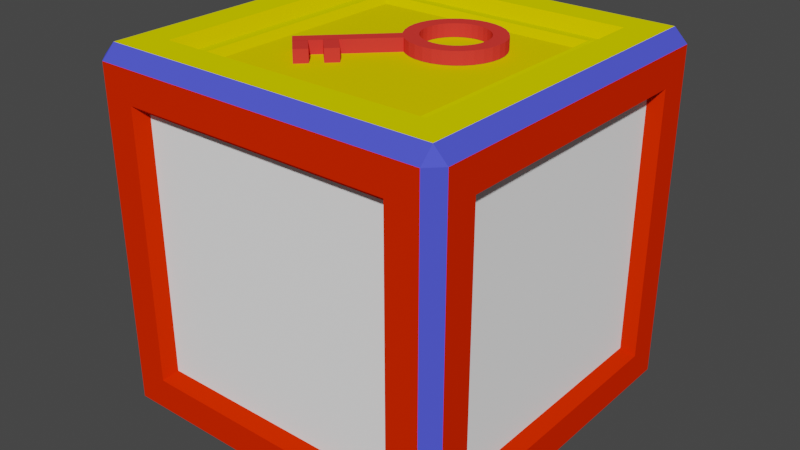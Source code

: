 # Source: Cube.blend  (saved by Blender 3.0.42; exported with 4.5.12 LTS)
import bpy
from mathutils import Matrix  # noqa: F401  (used for matrix-valued properties, if any)

bpy.ops.wm.read_factory_settings(use_empty=True)
scene = bpy.context.scene
scene.name = 'Scene'

# ---- collections
col_collection = bpy.data.collections.new('Collection'); scene.collection.children.link(col_collection)

# ---- materials (node trees are filled in below, after node groups)
mat_material = bpy.data.materials.new('Material')
mat_material.alpha_threshold = 0.0
mat_material.use_transparent_shadow = False
mat_material.diffuse_color = (1.0, 1.0, 1.0, 1.0)
mat_material.line_color = (0.0, 0.0, 0.0, 1.0)
mat_x = bpy.data.materials.new('マテリアル')
mat_x.use_transparent_shadow = False
mat_x.diffuse_color = (0.8, 0.6462, 0.0, 1.0)
mat_001 = bpy.data.materials.new('マテリアル.001')
mat_001.use_transparent_shadow = False
mat_001.diffuse_color = (0.8, 0.7532, 0.0, 1.0)
mat_002 = bpy.data.materials.new('マテリアル.002')
mat_002.use_transparent_shadow = False
mat_002.diffuse_color = (0.8, 0.636, 0.0, 1.0)
mat_003 = bpy.data.materials.new('マテリアル.003')
mat_003.use_transparent_shadow = False
mat_003.diffuse_color = (0.8, 0.02243, 0.0, 1.0)
mat_004 = bpy.data.materials.new('マテリアル.004')
mat_004.use_transparent_shadow = False
mat_004.diffuse_color = (0.07471, 0.08924, 0.8, 1.0)
mat_005 = bpy.data.materials.new('マテリアル.005')
mat_005.use_transparent_shadow = False
mat_005.diffuse_color = (0.8, 0.04255, 0.03469, 1.0)

# ---- material node trees

# ---- world
world_world = bpy.data.worlds.new('World'); scene.world = world_world
world_world.use_nodes = True; world_world.node_tree.nodes.clear()
_N = world_world.node_tree.nodes; _L = world_world.node_tree.links
n0 = _N.new('ShaderNodeOutputWorld'); n0.name = 'World Output'; n0.location = (300, 300)
n1 = _N.new('ShaderNodeBackground'); n1.name = 'Background'; n1.location = (10, 300)
n1.inputs[0].default_value = (0.05088, 0.05088, 0.05088, 1.0)
_L.new(n1.outputs[0], n0.inputs[0])
n0.is_active_output = True
world_world.color = (0.05088, 0.05088, 0.05088)
world_world.use_sun_shadow = False
world_world.sun_shadow_jitter_overblur = 0.0

# ---- meshes
me_cube = bpy.data.meshes.new('Cube')
me_cube.from_pydata([(0.7517, 1.0, 0.7517), (0.7517, 0.7517, 1.0), (1.0, 0.7517, 0.7517), (0.7517, 0.7517, -1.0), (0.7517, 1.0, -0.7517), (1.0, 0.7517, -0.7517), (1.0, -0.7517, 0.7517), (0.7517, -0.7517, 1.0), (0.7517, -1.0, 0.7517), (1.0, -0.7517, -0.7517), (0.7517, -1.0, -0.7517), (0.7517, -0.7517, -1.0), (-0.7517, 1.0, 0.7517), (-1.0, 0.7517, 0.7517), (-0.7517, 0.7517, 1.0), (-1.0, 0.7517, -0.7517), (-0.7517, 1.0, -0.7517), (-0.7517, 0.7517, -1.0), (-1.0, -0.7517, 0.7517), (-0.7517, -1.0, 0.7517), (-0.7517, -0.7517, 1.0), (-0.7517, -0.7517, -1.0), (-0.7517, -1.0, -0.7517), (-1.0, -0.7517, -0.7517), (-0.9267, 0.9267, -1.0), (-0.9267, -0.9267, -1.0), (-1.0, -0.9267, -0.9267), (-1.0, 0.9267, -0.9267), (0.9267, 0.9267, -1.0), (-0.9267, 1.0, -0.9267), (0.9267, 1.0, -0.9267), (1.0, 0.9267, 0.9267), (1.0, 0.9267, -0.9267), (0.9267, 1.0, 0.9267), (-0.9267, -1.0, -0.9267), (-0.9267, -1.0, 0.9267), (-1.0, -0.9267, 0.9267), (0.9267, -1.0, 0.9267), (0.9267, -1.0, -0.9267), (1.0, -0.9267, -0.9267), (1.0, -0.9267, 0.9267), (-0.9267, 1.0, 0.9267), (-1.0, 0.9267, 0.9267), (0.9267, -0.9267, 1.0), (-0.9267, -0.9267, 1.0), (0.9267, 0.9267, 1.0), (0.9267, -0.9267, -1.0), (-0.9267, 0.9267, 1.0), (-0.7025, 0.7025, -0.9345), (-0.7025, -0.7025, -0.9345), (-0.9345, -0.7025, -0.7025), (-0.9345, 0.7025, -0.7025), (0.7025, 0.7025, -0.9345), (-0.7025, 0.9345, -0.7025), (0.7025, 0.9345, -0.7025), (0.9345, 0.7025, 0.7025), (0.9345, 0.7025, -0.7025), (0.7025, 0.9345, 0.7025), (-0.7025, -0.9345, -0.7025), (-0.7025, -0.9345, 0.7025), (-0.9345, -0.7025, 0.7025), (0.7025, -0.9345, 0.7025), (0.7025, -0.9345, -0.7025), (0.9345, -0.7025, -0.7025), (0.9345, -0.7025, 0.7025), (-0.7025, 0.9345, 0.7025), (-0.9345, 0.7025, 0.7025), (0.7025, -0.7025, 0.9345), (-0.7025, -0.7025, 0.9345), (0.7025, 0.7025, 0.9345), (0.7025, -0.7025, -0.9345), (-0.7025, 0.7025, 0.9345), (0.6325, -0.6325, 0.9404), (-0.6325, -0.6325, 0.9404), (0.6325, 0.6325, 0.9404), (-0.6325, 0.6325, 0.9404), (0.5907, -0.5907, 0.906), (-0.5907, -0.5907, 0.906), (0.5907, 0.5907, 0.906), (-0.5907, 0.5907, 0.906)], [], [(14, 20, 68, 71), (4, 16, 53, 54), (16, 12, 65, 53), (22, 10, 62, 58), (17, 3, 52, 48), (33, 45, 31), (28, 30, 32), (40, 43, 37), (39, 38, 46), (41, 42, 47), (27, 29, 24), (36, 35, 44), (25, 34, 26), (24, 25, 26, 27), (28, 24, 29, 30), (31, 32, 30, 33), (34, 35, 36, 26), (37, 38, 39, 40), (41, 29, 27, 42), (43, 44, 35, 37), (45, 43, 40, 31), (25, 46, 38, 34), (44, 47, 42, 36), (47, 45, 33, 41), (46, 28, 32, 39), (6, 9, 63, 64), (17, 21, 25, 24), (23, 15, 27, 26), (3, 17, 24, 28), (16, 4, 30, 29), (2, 5, 32, 31), (4, 0, 33, 30), (22, 19, 35, 34), (18, 23, 26, 36), (8, 10, 38, 37), (9, 6, 40, 39), (12, 16, 29, 41), (15, 13, 42, 27), (7, 20, 44, 43), (19, 8, 37, 35), (1, 7, 43, 45), (6, 2, 31, 40), (21, 11, 46, 25), (10, 22, 34, 38), (20, 14, 47, 44), (13, 18, 36, 42), (14, 1, 45, 47), (0, 12, 41, 33), (11, 3, 28, 46), (5, 9, 39, 32), (48, 52, 70, 49), (50, 60, 66, 51), (62, 61, 59, 58), (67, 69, 74, 72), (56, 55, 64, 63), (53, 65, 57, 54), (13, 15, 51, 66), (5, 2, 55, 56), (18, 13, 66, 60), (20, 7, 67, 68), (0, 4, 54, 57), (1, 14, 71, 69), (8, 19, 59, 61), (19, 22, 58, 59), (12, 0, 57, 65), (7, 1, 69, 67), (23, 18, 60, 50), (3, 11, 70, 52), (21, 17, 48, 49), (2, 6, 64, 55), (10, 8, 61, 62), (9, 5, 56, 63), (15, 23, 50, 51), (11, 21, 49, 70), (74, 75, 79, 78), (68, 67, 72, 73), (69, 71, 75, 74), (71, 68, 73, 75), (78, 79, 77, 76), (72, 74, 78, 76), (75, 73, 77, 79), (73, 72, 76, 77)])
me_cube.polygons.foreach_set('material_index', [3, 4, 4, 4, 4, 5, 5, 5, 5, 5, 5, 5, 5, 5, 5, 5, 5, 5, 5, 5, 5, 5, 5, 5, 5, 4, 4, 4, 4, 4, 4, 4, 4, 4, 4, 4, 4, 4, 2, 4, 2, 4, 4, 4, 2, 4, 2, 4, 4, 4, 0, 0, 0, 2, 0, 0, 4, 4, 4, 3, 4, 3, 4, 4, 4, 3, 4, 4, 4, 4, 4, 4, 4, 4, 3, 2, 2, 2, 1, 3, 3, 3])
_uv = me_cube.uv_layers.new(name='UVMap')
_uv.uv.foreach_set('vector', [0.844, 0.531, 0.844, 0.719, 0.844, 0.719, 0.844, 0.531, 0.406, 0.469, 0.406, 0.281, 0.406, 0.281, 0.406, 0.469, 0.406, 0.281, 0.594, 0.281, 0.594, 0.281, 0.406, 0.281, 0.406, 0.969, 0.406, 0.781, 0.406, 0.781, 0.406, 0.969, 0.156, 0.531, 0.344, 0.531, 0.344, 0.531, 0.156, 0.531, 0.6158, 0.4908, 0.625, 0.4908, 0.6158, 0.5, 0.3658, 0.5092, 0.3658, 0.5, 0.375, 0.5092, 0.6158, 0.7408, 0.625, 0.7408, 0.6158, 0.75, 0.3842, 0.75, 0.375, 0.7592, 0.375, 0.7592, 0.6158, 0.25, 0.6158, 0.25, 0.625, 0.2408, 0.3842, 0.2408, 0.3842, 0.25, 0.375, 0.2408, 0.6158, 0.009165, 0.6158, 0.0, 0.625, 0.009165, 0.1342, 0.7408, 0.1342, 0.75, 0.125, 0.7408, 0.1342, 0.5092, 0.1342, 0.7408, 0.125, 0.7408, 0.125, 0.5092, 0.3658, 0.5092, 0.1342, 0.5092, 0.1342, 0.5, 0.3658, 0.5, 0.6158, 0.5092, 0.3842, 0.5092, 0.3842, 0.4908, 0.6158, 0.4908, 0.3842, 0.0, 0.6158, 0.0, 0.6158, 0.009165, 0.3842, 0.009165, 0.6158, 0.7592, 0.3842, 0.7592, 0.3842, 0.7408, 0.6158, 0.7408, 0.6158, 0.2592, 0.3842, 0.2592, 0.3842, 0.2408, 0.6158, 0.2408, 0.625, 0.7592, 0.625, 0.9908, 0.6158, 0.9908, 0.6158, 0.7592, 0.6342, 0.5092, 0.6342, 0.7408, 0.6158, 0.7408, 0.6158, 0.5092, 0.1342, 0.7408, 0.3658, 0.7408, 0.3658, 0.75, 0.1342, 0.75, 0.625, 0.009165, 0.625, 0.2408, 0.6158, 0.2408, 0.6158, 0.009165, 0.625, 0.2592, 0.625, 0.4908, 0.6158, 0.4908, 0.6158, 0.2592, 0.3658, 0.7408, 0.3658, 0.5092, 0.3842, 0.5092, 0.3842, 0.7408, 0.594, 0.719, 0.406, 0.719, 0.406, 0.719, 0.594, 0.719, 0.156, 0.531, 0.156, 0.719, 0.1342, 0.7408, 0.1342, 0.5092, 0.406, 0.03104, 0.406, 0.219, 0.3842, 0.2408, 0.3842, 0.009165, 0.344, 0.531, 0.156, 0.531, 0.1342, 0.5092, 0.3658, 0.5092, 0.406, 0.281, 0.406, 0.469, 0.3842, 0.4908, 0.3842, 0.2592, 0.594, 0.531, 0.406, 0.531, 0.3842, 0.5092, 0.6158, 0.5092, 0.406, 0.469, 0.594, 0.469, 0.6158, 0.4908, 0.3842, 0.4908, 0.406, 0.969, 0.594, 0.969, 0.6158, 0.9908, 0.3842, 0.9908, 0.594, 0.03104, 0.406, 0.03104, 0.3842, 0.009165, 0.6158, 0.009165, 0.594, 0.781, 0.406, 0.781, 0.3842, 0.7592, 0.6158, 0.7592, 0.406, 0.719, 0.594, 0.719, 0.6158, 0.7408, 0.3842, 0.7408, 0.594, 0.281, 0.406, 0.281, 0.3842, 0.2592, 0.6158, 0.2592, 0.406, 0.219, 0.594, 0.219, 0.6158, 0.2408, 0.3842, 0.2408, 0.656, 0.719, 0.844, 0.719, 0.8658, 0.7408, 0.6342, 0.7408, 0.594, 0.969, 0.594, 0.781, 0.6158, 0.7592, 0.6158, 0.9908, 0.656, 0.531, 0.656, 0.719, 0.6342, 0.7408, 0.6342, 0.5092, 0.594, 0.719, 0.594, 0.531, 0.6158, 0.5092, 0.6158, 0.7408, 0.156, 0.719, 0.344, 0.719, 0.3658, 0.7408, 0.1342, 0.7408, 0.406, 0.781, 0.406, 0.969, 0.3842, 0.9908, 0.3842, 0.7592, 0.844, 0.719, 0.844, 0.531, 0.8658, 0.5092, 0.8658, 0.7408, 0.594, 0.219, 0.594, 0.03104, 0.6158, 0.009165, 0.6158, 0.2408, 0.844, 0.531, 0.656, 0.531, 0.6342, 0.5092, 0.8658, 0.5092, 0.594, 0.469, 0.594, 0.281, 0.6158, 0.2592, 0.6158, 0.4908, 0.344, 0.719, 0.344, 0.531, 0.3658, 0.5092, 0.3658, 0.7408, 0.406, 0.531, 0.406, 0.719, 0.3842, 0.7408, 0.3842, 0.5092, 0.156, 0.531, 0.344, 0.531, 0.344, 0.719, 0.156, 0.719, 0.406, 0.03104, 0.594, 0.03104, 0.594, 0.219, 0.406, 0.219, 0.406, 0.781, 0.594, 0.781, 0.594, 0.969, 0.406, 0.969, 0.656, 0.719, 0.656, 0.531, 0.656, 0.531, 0.656, 0.719, 0.406, 0.531, 0.594, 0.531, 0.594, 0.719, 0.406, 0.719, 0.406, 0.281, 0.594, 0.281, 0.594, 0.469, 0.406, 0.469, 0.594, 0.219, 0.406, 0.219, 0.406, 0.219, 0.594, 0.219, 0.406, 0.531, 0.594, 0.531, 0.594, 0.531, 0.406, 0.531, 0.594, 0.03104, 0.594, 0.219, 0.594, 0.219, 0.594, 0.03104, 0.844, 0.719, 0.656, 0.719, 0.656, 0.719, 0.844, 0.719, 0.594, 0.469, 0.406, 0.469, 0.406, 0.469, 0.594, 0.469, 0.656, 0.531, 0.844, 0.531, 0.844, 0.531, 0.656, 0.531, 0.594, 0.781, 0.594, 0.969, 0.594, 0.969, 0.594, 0.781, 0.594, 0.969, 0.406, 0.969, 0.406, 0.969, 0.594, 0.969, 0.594, 0.281, 0.594, 0.469, 0.594, 0.469, 0.594, 0.281, 0.656, 0.719, 0.656, 0.531, 0.656, 0.531, 0.656, 0.719, 0.406, 0.03104, 0.594, 0.03104, 0.594, 0.03104, 0.406, 0.03104, 0.344, 0.531, 0.344, 0.719, 0.344, 0.719, 0.344, 0.531, 0.156, 0.719, 0.156, 0.531, 0.156, 0.531, 0.156, 0.719, 0.594, 0.531, 0.594, 0.719, 0.594, 0.719, 0.594, 0.531, 0.406, 0.781, 0.594, 0.781, 0.594, 0.781, 0.406, 0.781, 0.406, 0.719, 0.406, 0.531, 0.406, 0.531, 0.406, 0.719, 0.406, 0.219, 0.406, 0.03104, 0.406, 0.03104, 0.406, 0.219, 0.344, 0.719, 0.156, 0.719, 0.156, 0.719, 0.344, 0.719, 0.656, 0.531, 0.844, 0.531, 0.844, 0.531, 0.656, 0.531, 0.844, 0.719, 0.656, 0.719, 0.656, 0.719, 0.844, 0.719, 0.656, 0.531, 0.844, 0.531, 0.844, 0.531, 0.656, 0.531, 0.844, 0.531, 0.844, 0.719, 0.844, 0.719, 0.844, 0.531, 0.656, 0.531, 0.844, 0.531, 0.844, 0.719, 0.656, 0.719, 0.656, 0.719, 0.656, 0.531, 0.656, 0.531, 0.656, 0.719, 0.844, 0.531, 0.844, 0.719, 0.844, 0.719, 0.844, 0.531, 0.844, 0.719, 0.656, 0.719, 0.656, 0.719, 0.844, 0.719])
me_cube.materials.append(mat_material)
me_cube.materials.append(mat_x)
me_cube.materials.append(mat_001)
me_cube.materials.append(mat_002)
me_cube.materials.append(mat_003)
me_cube.materials.append(mat_004)
me_cube.use_remesh_preserve_volume = False
me_cube.use_remesh_preserve_attributes = False
me_cube.use_mirror_vertex_groups = False
me_cube.update()
me_x = bpy.data.meshes.new('円柱')
me_x.from_pydata([(0.1589, 0.3967, 0.908), (0.1928, 0.3933, 0.908), (0.2255, 0.3834, 0.908), (0.2555, 0.3673, 0.908), (0.2819, 0.3457, 0.908), (0.3035, 0.3193, 0.908), (0.3196, 0.2893, 0.908), (0.3295, 0.2566, 0.908), (0.3329, 0.2227, 0.908), (0.3295, 0.1888, 0.908), (0.3196, 0.1561, 0.908), (0.3035, 0.1261, 0.908), (0.2819, 0.09969, 0.908), (0.2555, 0.07806, 0.908), (0.2255, 0.06198, 0.908), (0.1928, 0.05208, 0.908), (0.1589, 0.04874, 0.908), (0.125, 0.05208, 0.908), (0.09233, 0.06198, 0.908), (0.06225, 0.07806, 0.908), (0.03589, 0.09969, 0.908), (0.01426, 0.1261, 0.908), (-0.001819, 0.1561, 0.908), (-0.01172, 0.1888, 0.908), (-0.01506, 0.2227, 0.908), (-0.01172, 0.2566, 0.908), (-0.001819, 0.2893, 0.908), (0.01426, 0.3193, 0.908), (0.03589, 0.3457, 0.908), (0.06225, 0.3673, 0.908), (0.09233, 0.3834, 0.908), (0.125, 0.3933, 0.908), (0.1589, 0.4767, 0.908), (0.2084, 0.4718, 0.908), (0.2561, 0.4573, 0.908), (0.3, 0.4339, 0.908), (0.3385, 0.4023, 0.908), (0.3701, 0.3638, 0.908), (0.3935, 0.3199, 0.908), (0.408, 0.2722, 0.908), (0.4129, 0.2227, 0.908), (0.408, 0.1732, 0.908), (0.3935, 0.1255, 0.908), (0.3701, 0.0816, 0.908), (0.3385, 0.04311, 0.908), (0.3, 0.01153, 0.908), (0.2561, -0.01194, 0.908), (0.2084, -0.02639, 0.908), (0.1589, -0.03127, 0.908), (0.1093, -0.02639, 0.908), (0.06171, -0.01194, 0.908), (0.0178, 0.01153, 0.908), (-0.02069, 0.04311, 0.908), (-0.05227, 0.0816, 0.908), (-0.07574, 0.1255, 0.908), (-0.09019, 0.1732, 0.908), (-0.09507, 0.2227, 0.908), (-0.09019, 0.2722, 0.908), (-0.07574, 0.3199, 0.908), (-0.05227, 0.3638, 0.908), (-0.02069, 0.4023, 0.908), (0.0178, 0.4339, 0.908), (0.06171, 0.4573, 0.908), (0.1093, 0.4718, 0.908), (0.1589, 0.4767, 0.9765), (0.2084, 0.4718, 0.9765), (0.2561, 0.4573, 0.9765), (0.3, 0.4339, 0.9765), (0.3385, 0.4023, 0.9765), (0.3701, 0.3638, 0.9765), (0.3935, 0.3199, 0.9765), (0.408, 0.2722, 0.9765), (0.4129, 0.2227, 0.9765), (0.408, 0.1732, 0.9765), (0.3935, 0.1255, 0.9765), (0.3701, 0.0816, 0.9765), (0.3385, 0.04311, 0.9765), (0.3, 0.01153, 0.9765), (0.2561, -0.01194, 0.9765), (0.2084, -0.02639, 0.9765), (0.1589, -0.03127, 0.9765), (0.1093, -0.02639, 0.9765), (0.06171, -0.01194, 0.9765), (0.0178, 0.01153, 0.9765), (-0.02069, 0.04311, 0.9765), (-0.05227, 0.0816, 0.9765), (-0.07574, 0.1255, 0.9765), (-0.09019, 0.1732, 0.9765), (-0.09507, 0.2227, 0.9765), (-0.09019, 0.2722, 0.9765), (-0.07574, 0.3199, 0.9765), (-0.05227, 0.3638, 0.9765), (-0.02069, 0.4023, 0.9765), (0.0178, 0.4339, 0.9765), (0.06171, 0.4573, 0.9765), (0.1093, 0.4718, 0.9765), (0.1589, 0.3967, 0.9765), (0.1928, 0.3933, 0.9765), (0.2255, 0.3834, 0.9765), (0.2555, 0.3673, 0.9765), (0.2819, 0.3457, 0.9765), (0.3035, 0.3193, 0.9765), (0.3196, 0.2893, 0.9765), (0.3295, 0.2566, 0.9765), (0.3329, 0.2227, 0.9765), (0.3295, 0.1888, 0.9765), (0.3196, 0.1561, 0.9765), (0.3035, 0.1261, 0.9765), (0.2819, 0.09969, 0.9765), (0.2555, 0.07806, 0.9765), (0.2255, 0.06198, 0.9765), (0.1928, 0.05208, 0.9765), (0.1589, 0.04874, 0.9765), (0.125, 0.05208, 0.9765), (0.09233, 0.06198, 0.9765), (0.06225, 0.07806, 0.9765), (0.03589, 0.09969, 0.9765), (0.01426, 0.1261, 0.9765), (-0.001819, 0.1561, 0.9765), (-0.01172, 0.1888, 0.9765), (-0.01506, 0.2227, 0.9765), (-0.01172, 0.2566, 0.9765), (-0.001819, 0.2893, 0.9765), (0.01426, 0.3193, 0.9765), (0.03589, 0.3457, 0.9765), (0.06225, 0.3673, 0.9765), (0.09233, 0.3834, 0.9765), (0.125, 0.3933, 0.9765), (-0.2767, -0.4327, 0.6141), (-0.2767, -0.4327, 0.9761), (-0.3671, -0.3423, 0.6141), (-0.3671, -0.3423, 0.9761), (-0.2246, -0.3805, 0.6141), (-0.2246, -0.3805, 0.9761), (-0.315, -0.2901, 0.6141), (-0.315, -0.2901, 0.9761), (-0.4184, -0.291, 0.6141), (-0.4184, -0.291, 0.9761), (-0.04658, 0.08091, 0.6141), (-0.04658, 0.08091, 0.9761), (-0.3663, -0.3431, 0.6141), (-0.3663, -0.3431, 0.9761), (0.005567, 0.02876, 0.6141), (0.005567, 0.02876, 0.9761), (-0.1755, -0.3314, 0.6141), (-0.1755, -0.3314, 0.9761), (-0.2659, -0.2411, 0.6141), (-0.2659, -0.2411, 0.9761), (-0.1233, -0.2793, 0.6141), (-0.1233, -0.2793, 0.9761), (-0.2137, -0.1889, 0.6141), (-0.2137, -0.1889, 0.9761)], [], [(97, 65, 64, 96), (98, 66, 65, 97), (18, 114, 113, 17), (43, 75, 76, 44), (17, 113, 112, 16), (34, 66, 67, 35), (60, 92, 93, 61), (16, 112, 111, 15), (51, 83, 84, 52), (15, 111, 110, 14), (42, 74, 75, 43), (14, 110, 109, 13), (33, 65, 66, 34), (59, 91, 92, 60), (13, 109, 108, 12), (50, 82, 83, 51), (12, 108, 107, 11), (41, 73, 74, 42), (11, 107, 106, 10), (58, 90, 91, 59), (10, 106, 105, 9), (32, 64, 65, 33), (49, 81, 82, 50), (9, 105, 104, 8), (40, 72, 73, 41), (8, 104, 103, 7), (57, 89, 90, 58), (7, 103, 102, 6), (48, 80, 81, 49), (6, 102, 101, 5), (0, 96, 127, 31), (39, 71, 72, 40), (5, 101, 100, 4), (31, 127, 126, 30), (99, 67, 66, 98), (100, 68, 67, 99), (101, 69, 68, 100), (102, 70, 69, 101), (103, 71, 70, 102), (104, 72, 71, 103), (105, 73, 72, 104), (106, 74, 73, 105), (107, 75, 74, 106), (108, 76, 75, 107), (109, 77, 76, 108), (110, 78, 77, 109), (111, 79, 78, 110), (112, 80, 79, 111), (113, 81, 80, 112), (114, 82, 81, 113), (115, 83, 82, 114), (116, 84, 83, 115), (117, 85, 84, 116), (118, 86, 85, 117), (119, 87, 86, 118), (120, 88, 87, 119), (121, 89, 88, 120), (122, 90, 89, 121), (123, 91, 90, 122), (124, 92, 91, 123), (125, 93, 92, 124), (126, 94, 93, 125), (127, 95, 94, 126), (96, 64, 95, 127), (52, 84, 85, 53), (19, 115, 114, 18), (61, 93, 94, 62), (35, 67, 68, 36), (20, 116, 115, 19), (44, 76, 77, 45), (21, 117, 116, 20), (53, 85, 86, 54), (22, 118, 117, 21), (62, 94, 95, 63), (36, 68, 69, 37), (23, 119, 118, 22), (45, 77, 78, 46), (24, 120, 119, 23), (54, 86, 87, 55), (25, 121, 120, 24), (63, 95, 64, 32), (37, 69, 70, 38), (26, 122, 121, 25), (46, 78, 79, 47), (27, 123, 122, 26), (1, 97, 96, 0), (55, 87, 88, 56), (28, 124, 123, 27), (2, 98, 97, 1), (38, 70, 71, 39), (29, 125, 124, 28), (3, 99, 98, 2), (47, 79, 80, 48), (30, 126, 125, 29), (4, 100, 99, 3), (56, 88, 89, 57), (128, 129, 131, 130), (130, 131, 135, 134), (134, 135, 133, 132), (132, 133, 129, 128), (130, 134, 132, 128), (135, 131, 129, 133), (136, 137, 139, 138), (138, 139, 143, 142), (142, 143, 141, 140), (140, 141, 137, 136), (138, 142, 140, 136), (143, 139, 137, 141), (144, 145, 147, 146), (146, 147, 151, 150), (150, 151, 149, 148), (148, 149, 145, 144), (146, 150, 148, 144), (151, 147, 145, 149)])
_uv = me_x.uv_layers.new(name='UVマップ')
_uv.uv.foreach_set('vector', [0.7865, 0.4334, 0.7968, 0.4854, 0.75, 0.49, 0.75, 0.437, 0.8216, 0.4228, 0.8418, 0.4717, 0.7968, 0.4854, 0.7865, 0.4334, 0.0, 0.0, 0.0, 0.0, 0.0, 0.0, 0.0, 0.0, 0.6562, 0.5, 0.6562, 0.5, 0.625, 0.5, 0.625, 0.5, 0.0, 0.0, 0.0, 0.0, 0.0, 0.0, 0.0, 0.0, 0.9375, 0.5, 0.9375, 0.5, 0.9062, 0.5, 0.9062, 0.5, 0.125, 0.5, 0.125, 0.5, 0.09375, 0.5, 0.09375, 0.5, 0.0, 0.0, 0.0, 0.0, 0.0, 0.0, 0.0, 0.0, 0.4062, 0.5, 0.4062, 0.5, 0.375, 0.5, 0.375, 0.5, 0.0, 0.0, 0.0, 0.0, 0.0, 0.0, 0.0, 0.0, 0.6875, 0.5, 0.6875, 0.5, 0.6562, 0.5, 0.6562, 0.5, 0.0, 0.0, 0.0, 0.0, 0.0, 0.0, 0.0, 0.0, 0.9688, 0.5, 0.9688, 0.5, 0.9375, 0.5, 0.9375, 0.5, 0.1562, 0.5, 0.1562, 0.5, 0.125, 0.5, 0.125, 0.5, 0.0, 0.0, 0.0, 0.0, 0.0, 0.0, 0.0, 0.0, 0.4375, 0.5, 0.4375, 0.5, 0.4062, 0.5, 0.4062, 0.5, 0.0, 0.0, 0.0, 0.0, 0.0, 0.0, 0.0, 0.0, 0.7188, 0.5, 0.7188, 0.5, 0.6875, 0.5, 0.6875, 0.5, 0.0, 0.0, 0.0, 0.0, 0.0, 0.0, 0.0, 0.0, 0.1875, 0.5, 0.1875, 0.5, 0.1562, 0.5, 0.1562, 0.5, 0.0, 0.0, 0.0, 0.0, 0.0, 0.0, 0.0, 0.0, 1.0, 0.5, 1.0, 0.5, 0.9688, 0.5, 0.9688, 0.5, 0.4688, 0.5, 0.4688, 0.5, 0.4375, 0.5, 0.4375, 0.5, 0.0, 0.0, 0.0, 0.0, 0.0, 0.0, 0.0, 0.0, 0.75, 0.5, 0.75, 0.5, 0.7188, 0.5, 0.7188, 0.5, 0.0, 0.0, 0.0, 0.0, 0.0, 0.0, 0.0, 0.0, 0.2188, 0.5, 0.2188, 0.5, 0.1875, 0.5, 0.1875, 0.5, 0.0, 0.0, 0.0, 0.0, 0.0, 0.0, 0.0, 0.0, 0.5, 0.5, 0.5, 0.5, 0.4688, 0.5, 0.4688, 0.5, 0.0, 0.0, 0.0, 0.0, 0.0, 0.0, 0.0, 0.0, 0.0, 0.0, 0.0, 0.0, 0.0, 0.0, 0.0, 0.0, 0.7812, 0.5, 0.7812, 0.5, 0.75, 0.5, 0.75, 0.5, 0.0, 0.0, 0.0, 0.0, 0.0, 0.0, 0.0, 0.0, 0.0, 0.0, 0.0, 0.0, 0.0, 0.0, 0.0, 0.0, 0.8539, 0.4055, 0.8833, 0.4496, 0.8418, 0.4717, 0.8216, 0.4228, 0.8822, 0.3822, 0.9197, 0.4197, 0.8833, 0.4496, 0.8539, 0.4055, 0.9055, 0.3539, 0.9496, 0.3833, 0.9197, 0.4197, 0.8822, 0.3822, 0.9228, 0.3216, 0.9717, 0.3418, 0.9496, 0.3833, 0.9055, 0.3539, 0.9334, 0.2865, 0.9854, 0.2968, 0.9717, 0.3418, 0.9228, 0.3216, 0.937, 0.25, 0.99, 0.25, 0.9854, 0.2968, 0.9334, 0.2865, 0.9334, 0.2135, 0.9854, 0.2032, 0.99, 0.25, 0.937, 0.25, 0.9228, 0.1784, 0.9717, 0.1582, 0.9854, 0.2032, 0.9334, 0.2135, 0.9055, 0.1461, 0.9496, 0.1167, 0.9717, 0.1582, 0.9228, 0.1784, 0.8822, 0.1178, 0.9197, 0.08029, 0.9496, 0.1167, 0.9055, 0.1461, 0.8539, 0.09451, 0.8833, 0.05045, 0.9197, 0.08029, 0.8822, 0.1178, 0.8216, 0.07722, 0.8418, 0.02827, 0.8833, 0.05045, 0.8539, 0.09451, 0.7865, 0.06658, 0.7968, 0.01461, 0.8418, 0.02827, 0.8216, 0.07722, 0.75, 0.06299, 0.75, 0.01, 0.7968, 0.01461, 0.7865, 0.06658, 0.7135, 0.06658, 0.7032, 0.01461, 0.75, 0.01, 0.75, 0.06299, 0.6784, 0.07722, 0.6582, 0.02827, 0.7032, 0.01461, 0.7135, 0.06658, 0.6461, 0.09451, 0.6167, 0.05045, 0.6582, 0.02827, 0.6784, 0.07722, 0.6178, 0.1178, 0.5803, 0.08029, 0.6167, 0.05045, 0.6461, 0.09451, 0.5945, 0.1461, 0.5504, 0.1167, 0.5803, 0.08029, 0.6178, 0.1178, 0.5772, 0.1784, 0.5283, 0.1582, 0.5504, 0.1167, 0.5945, 0.1461, 0.5666, 0.2135, 0.5146, 0.2032, 0.5283, 0.1582, 0.5772, 0.1784, 0.563, 0.25, 0.51, 0.25, 0.5146, 0.2032, 0.5666, 0.2135, 0.5666, 0.2865, 0.5146, 0.2968, 0.51, 0.25, 0.563, 0.25, 0.5772, 0.3216, 0.5283, 0.3418, 0.5146, 0.2968, 0.5666, 0.2865, 0.5945, 0.3539, 0.5504, 0.3833, 0.5283, 0.3418, 0.5772, 0.3216, 0.6178, 0.3822, 0.5803, 0.4197, 0.5504, 0.3833, 0.5945, 0.3539, 0.6461, 0.4055, 0.6167, 0.4496, 0.5803, 0.4197, 0.6178, 0.3822, 0.6784, 0.4228, 0.6582, 0.4717, 0.6167, 0.4496, 0.6461, 0.4055, 0.7135, 0.4334, 0.7032, 0.4854, 0.6582, 0.4717, 0.6784, 0.4228, 0.75, 0.437, 0.75, 0.49, 0.7032, 0.4854, 0.7135, 0.4334, 0.375, 0.5, 0.375, 0.5, 0.3438, 0.5, 0.3438, 0.5, 0.0, 0.0, 0.0, 0.0, 0.0, 0.0, 0.0, 0.0, 0.09375, 0.5, 0.09375, 0.5, 0.0625, 0.5, 0.0625, 0.5, 0.9062, 0.5, 0.9062, 0.5, 0.875, 0.5, 0.875, 0.5, 0.0, 0.0, 0.0, 0.0, 0.0, 0.0, 0.0, 0.0, 0.625, 0.5, 0.625, 0.5, 0.5938, 0.5, 0.5938, 0.5, 0.0, 0.0, 0.0, 0.0, 0.0, 0.0, 0.0, 0.0, 0.3438, 0.5, 0.3438, 0.5, 0.3125, 0.5, 0.3125, 0.5, 0.0, 0.0, 0.0, 0.0, 0.0, 0.0, 0.0, 0.0, 0.0625, 0.5, 0.0625, 0.5, 0.03125, 0.5, 0.03125, 0.5, 0.875, 0.5, 0.875, 0.5, 0.8438, 0.5, 0.8438, 0.5, 0.0, 0.0, 0.0, 0.0, 0.0, 0.0, 0.0, 0.0, 0.5938, 0.5, 0.5938, 0.5, 0.5625, 0.5, 0.5625, 0.5, 0.0, 0.0, 0.0, 0.0, 0.0, 0.0, 0.0, 0.0, 0.3125, 0.5, 0.3125, 0.5, 0.2812, 0.5, 0.2812, 0.5, 0.0, 0.0, 0.0, 0.0, 0.0, 0.0, 0.0, 0.0, 0.03125, 0.5, 0.03125, 0.5, 0.0, 0.5, 0.0, 0.5, 0.8438, 0.5, 0.8438, 0.5, 0.8125, 0.5, 0.8125, 0.5, 0.0, 0.0, 0.0, 0.0, 0.0, 0.0, 0.0, 0.0, 0.5625, 0.5, 0.5625, 0.5, 0.5312, 0.5, 0.5312, 0.5, 0.0, 0.0, 0.0, 0.0, 0.0, 0.0, 0.0, 0.0, 0.0, 0.0, 0.0, 0.0, 0.0, 0.0, 0.0, 0.0, 0.2812, 0.5, 0.2812, 0.5, 0.25, 0.5, 0.25, 0.5, 0.0, 0.0, 0.0, 0.0, 0.0, 0.0, 0.0, 0.0, 0.0, 0.0, 0.0, 0.0, 0.0, 0.0, 0.0, 0.0, 0.8125, 0.5, 0.8125, 0.5, 0.7812, 0.5, 0.7812, 0.5, 0.0, 0.0, 0.0, 0.0, 0.0, 0.0, 0.0, 0.0, 0.0, 0.0, 0.0, 0.0, 0.0, 0.0, 0.0, 0.0, 0.5312, 0.5, 0.5312, 0.5, 0.5, 0.5, 0.5, 0.5, 0.0, 0.0, 0.0, 0.0, 0.0, 0.0, 0.0, 0.0, 0.0, 0.0, 0.0, 0.0, 0.0, 0.0, 0.0, 0.0, 0.25, 0.5, 0.25, 0.5, 0.2188, 0.5, 0.2188, 0.5, 0.375, 0.0, 0.625, 0.0, 0.625, 0.25, 0.375, 0.25, 0.375, 0.25, 0.625, 0.25, 0.625, 0.5, 0.375, 0.5, 0.375, 0.5, 0.625, 0.5, 0.625, 0.75, 0.375, 0.75, 0.375, 0.75, 0.625, 0.75, 0.625, 1.0, 0.375, 1.0, 0.125, 0.5, 0.375, 0.5, 0.375, 0.75, 0.125, 0.75, 0.625, 0.5, 0.875, 0.5, 0.875, 0.75, 0.625, 0.75, 0.375, 0.0, 0.625, 0.0, 0.625, 0.1817, 0.375, 0.1817, 0.375, 0.1817, 0.625, 0.1817, 0.625, 0.5683, 0.375, 0.5683, 0.375, 0.5683, 0.625, 0.5683, 0.625, 0.75, 0.375, 0.75, 0.375, 0.75, 0.625, 0.75, 0.625, 1.0, 0.375, 1.0, 0.125, 0.5683, 0.375, 0.5683, 0.375, 0.75, 0.125, 0.75, 0.625, 0.5683, 0.875, 0.5683, 0.875, 0.75, 0.625, 0.75, 0.375, 0.0, 0.625, 0.0, 0.625, 0.25, 0.375, 0.25, 0.375, 0.25, 0.625, 0.25, 0.625, 0.5, 0.375, 0.5, 0.375, 0.5, 0.625, 0.5, 0.625, 0.75, 0.375, 0.75, 0.375, 0.75, 0.625, 0.75, 0.625, 1.0, 0.375, 1.0, 0.125, 0.5, 0.375, 0.5, 0.375, 0.75, 0.125, 0.75, 0.625, 0.5, 0.875, 0.5, 0.875, 0.75, 0.625, 0.75])
me_x.materials.append(mat_005)
me_x.use_remesh_fix_poles = True
me_x.use_remesh_preserve_attributes = False
me_x.update()

# ---- objects
ob_cube = bpy.data.objects.new('Cube', me_cube)
ob_x = bpy.data.objects.new('円柱', me_x)

# ---- transforms, parenting, visibility, modifiers, constraints
ob_cube.location = (0.0, 0.0, 0.0)
ob_cube.lock_rotations_4d = False
ob_cube.empty_display_type = 'ARROWS'
ob_cube.lineart.crease_threshold = 0.0
ob_x.location = (0.0, 0.0, 0.0)

# ---- collection membership
col_collection.objects.link(ob_cube)
col_collection.objects.link(ob_x)

# ---- scene / render settings (as saved in the file)
scene.frame_start = 1; scene.frame_end = 250; scene.frame_set(1)
scene.render.engine = 'BLENDER_EEVEE_NEXT'
scene.cycles.sampling_pattern = 'TABULATED_SOBOL'
scene.cycles.use_light_tree = False
scene.view_settings.view_transform = 'Filmic'
bpy.context.view_layer.update()

# ---- added for rendering (the .blend has no active camera and no usable light): camera, sun
cam_auto = bpy.data.cameras.new('AutoCamera')
cam_auto.lens = 50.0
cam_auto.sensor_width = 36.0
cam_auto.clip_end = 1000.0
ob_auto_camera = bpy.data.objects.new('AutoCamera', cam_auto)
scene.collection.objects.link(ob_auto_camera)
ob_auto_camera.location = (3.20507, -3.84609, 2.56406)
ob_auto_camera.rotation_euler = (1.09748, -7.21219e-08, 0.694738)
scene.camera = ob_auto_camera
light_auto_sun = bpy.data.lights.new('AutoSun', 'SUN')
light_auto_sun.energy = 3.0
light_auto_sun.angle = 0.0523599
ob_auto_sun = bpy.data.objects.new('AutoSun', light_auto_sun)
scene.collection.objects.link(ob_auto_sun)
ob_auto_sun.rotation_euler = (0.872665, 0.174533, 0.523599)
bpy.context.view_layer.update()
